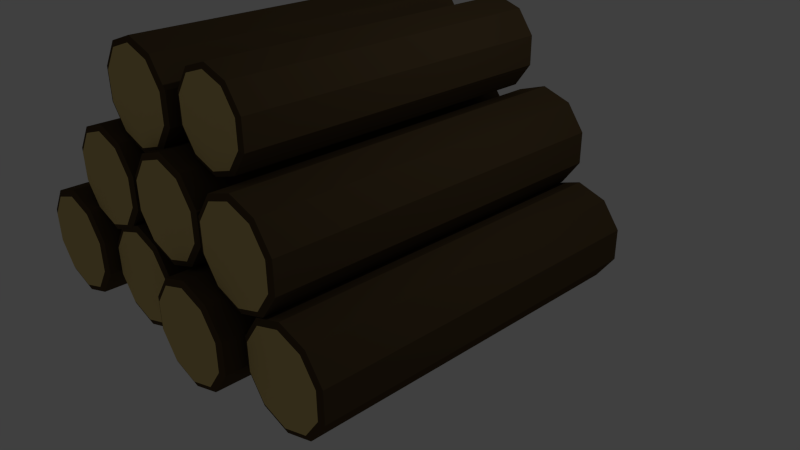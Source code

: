 # Source: PileOfLogs.blend  (saved by Blender 2.72.0; exported with 4.5.12 LTS)
import bpy
from mathutils import Matrix  # noqa: F401  (used for matrix-valued properties, if any)

bpy.ops.wm.read_factory_settings(use_empty=True)
scene = bpy.context.scene
scene.name = 'Scene'

# ---- collections
col_collection_1 = bpy.data.collections.new('Collection 1'); scene.collection.children.link(col_collection_1)

# ---- materials (node trees are filled in below, after node groups)
mat_material_001 = bpy.data.materials.new('Material.001')
mat_material_001.alpha_threshold = 0.0
mat_material_001.use_transparent_shadow = False
mat_material_001.diffuse_color = (0.08438, 0.05604, 0.02672, 1.0)
mat_material_001.roughness = 0.5
mat_material_002 = bpy.data.materials.new('Material.002')
mat_material_002.alpha_threshold = 0.0
mat_material_002.use_transparent_shadow = False
mat_material_002.diffuse_color = (0.6584, 0.4969, 0.1912, 1.0)
mat_material_002.roughness = 0.5

# ---- material node trees

# ---- world
world_world = bpy.data.worlds.new('World'); scene.world = world_world
world_world.color = (0.05088, 0.05088, 0.05088)
world_world.use_sun_shadow = False
world_world.sun_shadow_jitter_overblur = 0.0
world_world.cycles.sampling_method = 'MANUAL'
world_world.cycles.sample_map_resolution = 256

# ---- cameras
cam_camera = bpy.data.cameras.new('Camera')
cam_camera.clip_end = 100.0
cam_camera.lens = 35.0
cam_camera.sensor_width = 32.0
cam_camera.sensor_height = 18.0
cam_camera.ortho_scale = 7.314
cam_camera.dof.focus_distance = 0.0
cam_camera.dof.aperture_fstop = 128.0

# ---- lights
light_lamp = bpy.data.lights.new('Lamp', 'POINT')
light_lamp.transmission_factor = 0.0
light_lamp.cutoff_distance = 30.0
light_lamp.energy = 100.0
light_lamp.shadow_buffer_clip_start = 1.001
light_lamp.shadow_soft_size = 0.1
light_lamp.shadow_maximum_resolution = 0.006
light_lamp.use_absolute_resolution = True
light_lamp.cycles.use_multiple_importance_sampling = False

# ---- meshes
me_cylinder_008 = bpy.data.meshes.new('Cylinder.008')
me_cylinder_008.from_pydata([(0.0, 1.0, -1.0), (0.0, 1.0, 1.0), (0.5878, 0.809, -1.0), (0.5878, 0.809, 1.0), (0.9511, 0.309, -1.0), (0.9511, 0.309, 1.0), (0.9511, -0.309, -1.0), (0.9511, -0.309, 1.0), (0.5878, -0.809, -1.0), (0.5878, -0.809, 1.0), (-8.742e-08, -1.0, -1.0), (-8.742e-08, -1.0, 1.0), (-0.5878, -0.809, -1.0), (-0.5878, -0.809, 1.0), (-0.9511, -0.309, -1.0), (-0.9511, -0.309, 1.0), (-0.9511, 0.309, -1.0), (-0.9511, 0.309, 1.0), (-0.5878, 0.809, -1.0), (-0.5878, 0.809, 1.0), (1.01e-08, 0.8863, -1.012), (0.5207, 0.7171, -1.012), (0.8426, 0.2741, -1.012), (0.8426, -0.2734, -1.012), (0.5207, -0.7164, -1.012), (-5.457e-08, -0.8856, -1.012), (-0.5207, -0.7164, -1.012), (-0.8426, -0.2734, -1.012), (-0.8426, 0.2741, -1.012), (-0.5207, 0.7171, -1.012), (1.534e-08, 0.9211, 1.01), (0.5415, 0.7452, 1.01), (0.8761, 0.2846, 1.01), (0.8761, -0.2848, 1.01), (0.5415, -0.7454, 1.01), (-5.558e-08, -0.9213, 1.01), (-0.5415, -0.7454, 1.01), (-0.8761, -0.2848, 1.01), (-0.8761, 0.2846, 1.01), (-0.5415, 0.7452, 1.01)], [], [(0, 1, 3, 2), (2, 3, 5, 4), (4, 5, 7, 6), (6, 7, 9, 8), (8, 9, 11, 10), (10, 11, 13, 12), (12, 13, 15, 14), (14, 15, 17, 16), (1, 19, 39, 30), (18, 19, 1, 0), (16, 17, 19, 18), (18, 0, 20, 29), (20, 21, 22, 23, 24, 25, 26, 27, 28, 29), (16, 18, 29, 28), (14, 16, 28, 27), (12, 14, 27, 26), (10, 12, 26, 25), (8, 10, 25, 24), (6, 8, 24, 23), (4, 6, 23, 22), (2, 4, 22, 21), (0, 2, 21, 20), (31, 30, 39, 38, 37, 36, 35, 34, 33, 32), (19, 17, 38, 39), (17, 15, 37, 38), (15, 13, 36, 37), (13, 11, 35, 36), (11, 9, 34, 35), (9, 7, 33, 34), (7, 5, 32, 33), (5, 3, 31, 32), (3, 1, 30, 31)])
me_cylinder_008.polygons.foreach_set('material_index', [0, 0, 0, 0, 0, 0, 0, 0, 0, 0, 0, 0, 1, 0, 0, 0, 0, 0, 0, 0, 0, 0, 1, 0, 0, 0, 0, 0, 0, 0, 0, 0])
me_cylinder_008.materials.append(mat_material_001)
me_cylinder_008.materials.append(mat_material_002)
me_cylinder_008.use_remesh_preserve_volume = False
me_cylinder_008.use_remesh_preserve_attributes = False
me_cylinder_008.use_mirror_vertex_groups = False
me_cylinder_008.update()
me_cylinder_007 = bpy.data.meshes.new('Cylinder.007')
me_cylinder_007.from_pydata([(0.0, 1.0, -1.0), (0.0, 1.0, 1.0), (0.5878, 0.809, -1.0), (0.5878, 0.809, 1.0), (0.9511, 0.309, -1.0), (0.9511, 0.309, 1.0), (0.9511, -0.309, -1.0), (0.9511, -0.309, 1.0), (0.5878, -0.809, -1.0), (0.5878, -0.809, 1.0), (-8.742e-08, -1.0, -1.0), (-8.742e-08, -1.0, 1.0), (-0.5878, -0.809, -1.0), (-0.5878, -0.809, 1.0), (-0.9511, -0.309, -1.0), (-0.9511, -0.309, 1.0), (-0.9511, 0.309, -1.0), (-0.9511, 0.309, 1.0), (-0.5878, 0.809, -1.0), (-0.5878, 0.809, 1.0), (1.01e-08, 0.8863, -1.012), (0.5207, 0.7171, -1.012), (0.8426, 0.2741, -1.012), (0.8426, -0.2734, -1.012), (0.5207, -0.7164, -1.012), (-5.457e-08, -0.8856, -1.012), (-0.5207, -0.7164, -1.012), (-0.8426, -0.2734, -1.012), (-0.8426, 0.2741, -1.012), (-0.5207, 0.7171, -1.012), (1.534e-08, 0.9211, 1.01), (0.5415, 0.7452, 1.01), (0.8761, 0.2846, 1.01), (0.8761, -0.2848, 1.01), (0.5415, -0.7454, 1.01), (-5.558e-08, -0.9213, 1.01), (-0.5415, -0.7454, 1.01), (-0.8761, -0.2848, 1.01), (-0.8761, 0.2846, 1.01), (-0.5415, 0.7452, 1.01)], [], [(0, 1, 3, 2), (2, 3, 5, 4), (4, 5, 7, 6), (6, 7, 9, 8), (8, 9, 11, 10), (10, 11, 13, 12), (12, 13, 15, 14), (14, 15, 17, 16), (1, 19, 39, 30), (18, 19, 1, 0), (16, 17, 19, 18), (18, 0, 20, 29), (20, 21, 22, 23, 24, 25, 26, 27, 28, 29), (16, 18, 29, 28), (14, 16, 28, 27), (12, 14, 27, 26), (10, 12, 26, 25), (8, 10, 25, 24), (6, 8, 24, 23), (4, 6, 23, 22), (2, 4, 22, 21), (0, 2, 21, 20), (31, 30, 39, 38, 37, 36, 35, 34, 33, 32), (19, 17, 38, 39), (17, 15, 37, 38), (15, 13, 36, 37), (13, 11, 35, 36), (11, 9, 34, 35), (9, 7, 33, 34), (7, 5, 32, 33), (5, 3, 31, 32), (3, 1, 30, 31)])
me_cylinder_007.polygons.foreach_set('material_index', [0, 0, 0, 0, 0, 0, 0, 0, 0, 0, 0, 0, 1, 0, 0, 0, 0, 0, 0, 0, 0, 0, 1, 0, 0, 0, 0, 0, 0, 0, 0, 0])
me_cylinder_007.materials.append(mat_material_001)
me_cylinder_007.materials.append(mat_material_002)
me_cylinder_007.use_remesh_preserve_volume = False
me_cylinder_007.use_remesh_preserve_attributes = False
me_cylinder_007.use_mirror_vertex_groups = False
me_cylinder_007.update()
me_cylinder_006 = bpy.data.meshes.new('Cylinder.006')
me_cylinder_006.from_pydata([(0.0, 1.0, -1.0), (0.0, 1.0, 1.0), (0.5878, 0.809, -1.0), (0.5878, 0.809, 1.0), (0.9511, 0.309, -1.0), (0.9511, 0.309, 1.0), (0.9511, -0.309, -1.0), (0.9511, -0.309, 1.0), (0.5878, -0.809, -1.0), (0.5878, -0.809, 1.0), (-8.742e-08, -1.0, -1.0), (-8.742e-08, -1.0, 1.0), (-0.5878, -0.809, -1.0), (-0.5878, -0.809, 1.0), (-0.9511, -0.309, -1.0), (-0.9511, -0.309, 1.0), (-0.9511, 0.309, -1.0), (-0.9511, 0.309, 1.0), (-0.5878, 0.809, -1.0), (-0.5878, 0.809, 1.0), (1.01e-08, 0.8863, -1.012), (0.5207, 0.7171, -1.012), (0.8426, 0.2741, -1.012), (0.8426, -0.2734, -1.012), (0.5207, -0.7164, -1.012), (-5.457e-08, -0.8856, -1.012), (-0.5207, -0.7164, -1.012), (-0.8426, -0.2734, -1.012), (-0.8426, 0.2741, -1.012), (-0.5207, 0.7171, -1.012), (1.534e-08, 0.9211, 1.01), (0.5415, 0.7452, 1.01), (0.8761, 0.2846, 1.01), (0.8761, -0.2848, 1.01), (0.5415, -0.7454, 1.01), (-5.558e-08, -0.9213, 1.01), (-0.5415, -0.7454, 1.01), (-0.8761, -0.2848, 1.01), (-0.8761, 0.2846, 1.01), (-0.5415, 0.7452, 1.01)], [], [(0, 1, 3, 2), (2, 3, 5, 4), (4, 5, 7, 6), (6, 7, 9, 8), (8, 9, 11, 10), (10, 11, 13, 12), (12, 13, 15, 14), (14, 15, 17, 16), (1, 19, 39, 30), (18, 19, 1, 0), (16, 17, 19, 18), (18, 0, 20, 29), (20, 21, 22, 23, 24, 25, 26, 27, 28, 29), (16, 18, 29, 28), (14, 16, 28, 27), (12, 14, 27, 26), (10, 12, 26, 25), (8, 10, 25, 24), (6, 8, 24, 23), (4, 6, 23, 22), (2, 4, 22, 21), (0, 2, 21, 20), (31, 30, 39, 38, 37, 36, 35, 34, 33, 32), (19, 17, 38, 39), (17, 15, 37, 38), (15, 13, 36, 37), (13, 11, 35, 36), (11, 9, 34, 35), (9, 7, 33, 34), (7, 5, 32, 33), (5, 3, 31, 32), (3, 1, 30, 31)])
me_cylinder_006.polygons.foreach_set('material_index', [0, 0, 0, 0, 0, 0, 0, 0, 0, 0, 0, 0, 1, 0, 0, 0, 0, 0, 0, 0, 0, 0, 1, 0, 0, 0, 0, 0, 0, 0, 0, 0])
me_cylinder_006.materials.append(mat_material_001)
me_cylinder_006.materials.append(mat_material_002)
me_cylinder_006.use_remesh_preserve_volume = False
me_cylinder_006.use_remesh_preserve_attributes = False
me_cylinder_006.use_mirror_vertex_groups = False
me_cylinder_006.update()
me_cylinder_005 = bpy.data.meshes.new('Cylinder.005')
me_cylinder_005.from_pydata([(0.0, 1.0, -1.0), (0.0, 1.0, 1.0), (0.5878, 0.809, -1.0), (0.5878, 0.809, 1.0), (0.9511, 0.309, -1.0), (0.9511, 0.309, 1.0), (0.9511, -0.309, -1.0), (0.9511, -0.309, 1.0), (0.5878, -0.809, -1.0), (0.5878, -0.809, 1.0), (-8.742e-08, -1.0, -1.0), (-8.742e-08, -1.0, 1.0), (-0.5878, -0.809, -1.0), (-0.5878, -0.809, 1.0), (-0.9511, -0.309, -1.0), (-0.9511, -0.309, 1.0), (-0.9511, 0.309, -1.0), (-0.9511, 0.309, 1.0), (-0.5878, 0.809, -1.0), (-0.5878, 0.809, 1.0), (1.01e-08, 0.8863, -1.012), (0.5207, 0.7171, -1.012), (0.8426, 0.2741, -1.012), (0.8426, -0.2734, -1.012), (0.5207, -0.7164, -1.012), (-5.457e-08, -0.8856, -1.012), (-0.5207, -0.7164, -1.012), (-0.8426, -0.2734, -1.012), (-0.8426, 0.2741, -1.012), (-0.5207, 0.7171, -1.012), (1.534e-08, 0.9211, 1.01), (0.5415, 0.7452, 1.01), (0.8761, 0.2846, 1.01), (0.8761, -0.2848, 1.01), (0.5415, -0.7454, 1.01), (-5.558e-08, -0.9213, 1.01), (-0.5415, -0.7454, 1.01), (-0.8761, -0.2848, 1.01), (-0.8761, 0.2846, 1.01), (-0.5415, 0.7452, 1.01)], [], [(0, 1, 3, 2), (2, 3, 5, 4), (4, 5, 7, 6), (6, 7, 9, 8), (8, 9, 11, 10), (10, 11, 13, 12), (12, 13, 15, 14), (14, 15, 17, 16), (1, 19, 39, 30), (18, 19, 1, 0), (16, 17, 19, 18), (18, 0, 20, 29), (20, 21, 22, 23, 24, 25, 26, 27, 28, 29), (16, 18, 29, 28), (14, 16, 28, 27), (12, 14, 27, 26), (10, 12, 26, 25), (8, 10, 25, 24), (6, 8, 24, 23), (4, 6, 23, 22), (2, 4, 22, 21), (0, 2, 21, 20), (31, 30, 39, 38, 37, 36, 35, 34, 33, 32), (19, 17, 38, 39), (17, 15, 37, 38), (15, 13, 36, 37), (13, 11, 35, 36), (11, 9, 34, 35), (9, 7, 33, 34), (7, 5, 32, 33), (5, 3, 31, 32), (3, 1, 30, 31)])
me_cylinder_005.polygons.foreach_set('material_index', [0, 0, 0, 0, 0, 0, 0, 0, 0, 0, 0, 0, 1, 0, 0, 0, 0, 0, 0, 0, 0, 0, 1, 0, 0, 0, 0, 0, 0, 0, 0, 0])
me_cylinder_005.materials.append(mat_material_001)
me_cylinder_005.materials.append(mat_material_002)
me_cylinder_005.use_remesh_preserve_volume = False
me_cylinder_005.use_remesh_preserve_attributes = False
me_cylinder_005.use_mirror_vertex_groups = False
me_cylinder_005.update()
me_cylinder_004 = bpy.data.meshes.new('Cylinder.004')
me_cylinder_004.from_pydata([(0.0, 1.0, -1.0), (0.0, 1.0, 1.0), (0.5878, 0.809, -1.0), (0.5878, 0.809, 1.0), (0.9511, 0.309, -1.0), (0.9511, 0.309, 1.0), (0.9511, -0.309, -1.0), (0.9511, -0.309, 1.0), (0.5878, -0.809, -1.0), (0.5878, -0.809, 1.0), (-8.742e-08, -1.0, -1.0), (-8.742e-08, -1.0, 1.0), (-0.5878, -0.809, -1.0), (-0.5878, -0.809, 1.0), (-0.9511, -0.309, -1.0), (-0.9511, -0.309, 1.0), (-0.9511, 0.309, -1.0), (-0.9511, 0.309, 1.0), (-0.5878, 0.809, -1.0), (-0.5878, 0.809, 1.0), (1.01e-08, 0.8863, -1.012), (0.5207, 0.7171, -1.012), (0.8426, 0.2741, -1.012), (0.8426, -0.2734, -1.012), (0.5207, -0.7164, -1.012), (-5.457e-08, -0.8856, -1.012), (-0.5207, -0.7164, -1.012), (-0.8426, -0.2734, -1.012), (-0.8426, 0.2741, -1.012), (-0.5207, 0.7171, -1.012), (1.534e-08, 0.9211, 1.01), (0.5415, 0.7452, 1.01), (0.8761, 0.2846, 1.01), (0.8761, -0.2848, 1.01), (0.5415, -0.7454, 1.01), (-5.558e-08, -0.9213, 1.01), (-0.5415, -0.7454, 1.01), (-0.8761, -0.2848, 1.01), (-0.8761, 0.2846, 1.01), (-0.5415, 0.7452, 1.01)], [], [(0, 1, 3, 2), (2, 3, 5, 4), (4, 5, 7, 6), (6, 7, 9, 8), (8, 9, 11, 10), (10, 11, 13, 12), (12, 13, 15, 14), (14, 15, 17, 16), (1, 19, 39, 30), (18, 19, 1, 0), (16, 17, 19, 18), (18, 0, 20, 29), (20, 21, 22, 23, 24, 25, 26, 27, 28, 29), (16, 18, 29, 28), (14, 16, 28, 27), (12, 14, 27, 26), (10, 12, 26, 25), (8, 10, 25, 24), (6, 8, 24, 23), (4, 6, 23, 22), (2, 4, 22, 21), (0, 2, 21, 20), (31, 30, 39, 38, 37, 36, 35, 34, 33, 32), (19, 17, 38, 39), (17, 15, 37, 38), (15, 13, 36, 37), (13, 11, 35, 36), (11, 9, 34, 35), (9, 7, 33, 34), (7, 5, 32, 33), (5, 3, 31, 32), (3, 1, 30, 31)])
me_cylinder_004.polygons.foreach_set('material_index', [0, 0, 0, 0, 0, 0, 0, 0, 0, 0, 0, 0, 1, 0, 0, 0, 0, 0, 0, 0, 0, 0, 1, 0, 0, 0, 0, 0, 0, 0, 0, 0])
me_cylinder_004.materials.append(mat_material_001)
me_cylinder_004.materials.append(mat_material_002)
me_cylinder_004.use_remesh_preserve_volume = False
me_cylinder_004.use_remesh_preserve_attributes = False
me_cylinder_004.use_mirror_vertex_groups = False
me_cylinder_004.update()
me_cylinder_003 = bpy.data.meshes.new('Cylinder.003')
me_cylinder_003.from_pydata([(0.0, 1.0, -1.0), (0.0, 1.0, 1.0), (0.5878, 0.809, -1.0), (0.5878, 0.809, 1.0), (0.9511, 0.309, -1.0), (0.9511, 0.309, 1.0), (0.9511, -0.309, -1.0), (0.9511, -0.309, 1.0), (0.5878, -0.809, -1.0), (0.5878, -0.809, 1.0), (-8.742e-08, -1.0, -1.0), (-8.742e-08, -1.0, 1.0), (-0.5878, -0.809, -1.0), (-0.5878, -0.809, 1.0), (-0.9511, -0.309, -1.0), (-0.9511, -0.309, 1.0), (-0.9511, 0.309, -1.0), (-0.9511, 0.309, 1.0), (-0.5878, 0.809, -1.0), (-0.5878, 0.809, 1.0), (1.01e-08, 0.8863, -1.012), (0.5207, 0.7171, -1.012), (0.8426, 0.2741, -1.012), (0.8426, -0.2734, -1.012), (0.5207, -0.7164, -1.012), (-5.457e-08, -0.8856, -1.012), (-0.5207, -0.7164, -1.012), (-0.8426, -0.2734, -1.012), (-0.8426, 0.2741, -1.012), (-0.5207, 0.7171, -1.012), (1.534e-08, 0.9211, 1.01), (0.5415, 0.7452, 1.01), (0.8761, 0.2846, 1.01), (0.8761, -0.2848, 1.01), (0.5415, -0.7454, 1.01), (-5.558e-08, -0.9213, 1.01), (-0.5415, -0.7454, 1.01), (-0.8761, -0.2848, 1.01), (-0.8761, 0.2846, 1.01), (-0.5415, 0.7452, 1.01)], [], [(0, 1, 3, 2), (2, 3, 5, 4), (4, 5, 7, 6), (6, 7, 9, 8), (8, 9, 11, 10), (10, 11, 13, 12), (12, 13, 15, 14), (14, 15, 17, 16), (1, 19, 39, 30), (18, 19, 1, 0), (16, 17, 19, 18), (18, 0, 20, 29), (20, 21, 22, 23, 24, 25, 26, 27, 28, 29), (16, 18, 29, 28), (14, 16, 28, 27), (12, 14, 27, 26), (10, 12, 26, 25), (8, 10, 25, 24), (6, 8, 24, 23), (4, 6, 23, 22), (2, 4, 22, 21), (0, 2, 21, 20), (31, 30, 39, 38, 37, 36, 35, 34, 33, 32), (19, 17, 38, 39), (17, 15, 37, 38), (15, 13, 36, 37), (13, 11, 35, 36), (11, 9, 34, 35), (9, 7, 33, 34), (7, 5, 32, 33), (5, 3, 31, 32), (3, 1, 30, 31)])
me_cylinder_003.polygons.foreach_set('material_index', [0, 0, 0, 0, 0, 0, 0, 0, 0, 0, 0, 0, 1, 0, 0, 0, 0, 0, 0, 0, 0, 0, 1, 0, 0, 0, 0, 0, 0, 0, 0, 0])
me_cylinder_003.materials.append(mat_material_001)
me_cylinder_003.materials.append(mat_material_002)
me_cylinder_003.use_remesh_preserve_volume = False
me_cylinder_003.use_remesh_preserve_attributes = False
me_cylinder_003.use_mirror_vertex_groups = False
me_cylinder_003.update()
me_cylinder_002 = bpy.data.meshes.new('Cylinder.002')
me_cylinder_002.from_pydata([(0.0, 1.0, -1.0), (0.0, 1.0, 1.0), (0.5878, 0.809, -1.0), (0.5878, 0.809, 1.0), (0.9511, 0.309, -1.0), (0.9511, 0.309, 1.0), (0.9511, -0.309, -1.0), (0.9511, -0.309, 1.0), (0.5878, -0.809, -1.0), (0.5878, -0.809, 1.0), (-8.742e-08, -1.0, -1.0), (-8.742e-08, -1.0, 1.0), (-0.5878, -0.809, -1.0), (-0.5878, -0.809, 1.0), (-0.9511, -0.309, -1.0), (-0.9511, -0.309, 1.0), (-0.9511, 0.309, -1.0), (-0.9511, 0.309, 1.0), (-0.5878, 0.809, -1.0), (-0.5878, 0.809, 1.0), (1.01e-08, 0.8863, -1.012), (0.5207, 0.7171, -1.012), (0.8426, 0.2741, -1.012), (0.8426, -0.2734, -1.012), (0.5207, -0.7164, -1.012), (-5.457e-08, -0.8856, -1.012), (-0.5207, -0.7164, -1.012), (-0.8426, -0.2734, -1.012), (-0.8426, 0.2741, -1.012), (-0.5207, 0.7171, -1.012), (1.534e-08, 0.9211, 1.01), (0.5415, 0.7452, 1.01), (0.8761, 0.2846, 1.01), (0.8761, -0.2848, 1.01), (0.5415, -0.7454, 1.01), (-5.558e-08, -0.9213, 1.01), (-0.5415, -0.7454, 1.01), (-0.8761, -0.2848, 1.01), (-0.8761, 0.2846, 1.01), (-0.5415, 0.7452, 1.01)], [], [(0, 1, 3, 2), (2, 3, 5, 4), (4, 5, 7, 6), (6, 7, 9, 8), (8, 9, 11, 10), (10, 11, 13, 12), (12, 13, 15, 14), (14, 15, 17, 16), (1, 19, 39, 30), (18, 19, 1, 0), (16, 17, 19, 18), (18, 0, 20, 29), (20, 21, 22, 23, 24, 25, 26, 27, 28, 29), (16, 18, 29, 28), (14, 16, 28, 27), (12, 14, 27, 26), (10, 12, 26, 25), (8, 10, 25, 24), (6, 8, 24, 23), (4, 6, 23, 22), (2, 4, 22, 21), (0, 2, 21, 20), (31, 30, 39, 38, 37, 36, 35, 34, 33, 32), (19, 17, 38, 39), (17, 15, 37, 38), (15, 13, 36, 37), (13, 11, 35, 36), (11, 9, 34, 35), (9, 7, 33, 34), (7, 5, 32, 33), (5, 3, 31, 32), (3, 1, 30, 31)])
me_cylinder_002.polygons.foreach_set('material_index', [0, 0, 0, 0, 0, 0, 0, 0, 0, 0, 0, 0, 1, 0, 0, 0, 0, 0, 0, 0, 0, 0, 1, 0, 0, 0, 0, 0, 0, 0, 0, 0])
me_cylinder_002.materials.append(mat_material_001)
me_cylinder_002.materials.append(mat_material_002)
me_cylinder_002.use_remesh_preserve_volume = False
me_cylinder_002.use_remesh_preserve_attributes = False
me_cylinder_002.use_mirror_vertex_groups = False
me_cylinder_002.update()
me_cylinder_001 = bpy.data.meshes.new('Cylinder.001')
me_cylinder_001.from_pydata([(0.0, 1.0, -1.0), (0.0, 1.0, 1.0), (0.5878, 0.809, -1.0), (0.5878, 0.809, 1.0), (0.9511, 0.309, -1.0), (0.9511, 0.309, 1.0), (0.9511, -0.309, -1.0), (0.9511, -0.309, 1.0), (0.5878, -0.809, -1.0), (0.5878, -0.809, 1.0), (-8.742e-08, -1.0, -1.0), (-8.742e-08, -1.0, 1.0), (-0.5878, -0.809, -1.0), (-0.5878, -0.809, 1.0), (-0.9511, -0.309, -1.0), (-0.9511, -0.309, 1.0), (-0.9511, 0.309, -1.0), (-0.9511, 0.309, 1.0), (-0.5878, 0.809, -1.0), (-0.5878, 0.809, 1.0), (1.01e-08, 0.8863, -1.012), (0.5207, 0.7171, -1.012), (0.8426, 0.2741, -1.012), (0.8426, -0.2734, -1.012), (0.5207, -0.7164, -1.012), (-5.457e-08, -0.8856, -1.012), (-0.5207, -0.7164, -1.012), (-0.8426, -0.2734, -1.012), (-0.8426, 0.2741, -1.012), (-0.5207, 0.7171, -1.012), (1.534e-08, 0.9211, 1.01), (0.5415, 0.7452, 1.01), (0.8761, 0.2846, 1.01), (0.8761, -0.2848, 1.01), (0.5415, -0.7454, 1.01), (-5.558e-08, -0.9213, 1.01), (-0.5415, -0.7454, 1.01), (-0.8761, -0.2848, 1.01), (-0.8761, 0.2846, 1.01), (-0.5415, 0.7452, 1.01)], [], [(0, 1, 3, 2), (2, 3, 5, 4), (4, 5, 7, 6), (6, 7, 9, 8), (8, 9, 11, 10), (10, 11, 13, 12), (12, 13, 15, 14), (14, 15, 17, 16), (1, 19, 39, 30), (18, 19, 1, 0), (16, 17, 19, 18), (18, 0, 20, 29), (20, 21, 22, 23, 24, 25, 26, 27, 28, 29), (16, 18, 29, 28), (14, 16, 28, 27), (12, 14, 27, 26), (10, 12, 26, 25), (8, 10, 25, 24), (6, 8, 24, 23), (4, 6, 23, 22), (2, 4, 22, 21), (0, 2, 21, 20), (31, 30, 39, 38, 37, 36, 35, 34, 33, 32), (19, 17, 38, 39), (17, 15, 37, 38), (15, 13, 36, 37), (13, 11, 35, 36), (11, 9, 34, 35), (9, 7, 33, 34), (7, 5, 32, 33), (5, 3, 31, 32), (3, 1, 30, 31)])
me_cylinder_001.polygons.foreach_set('material_index', [0, 0, 0, 0, 0, 0, 0, 0, 0, 0, 0, 0, 1, 0, 0, 0, 0, 0, 0, 0, 0, 0, 1, 0, 0, 0, 0, 0, 0, 0, 0, 0])
me_cylinder_001.materials.append(mat_material_001)
me_cylinder_001.materials.append(mat_material_002)
me_cylinder_001.use_remesh_preserve_volume = False
me_cylinder_001.use_remesh_preserve_attributes = False
me_cylinder_001.use_mirror_vertex_groups = False
me_cylinder_001.update()
me_cylinder = bpy.data.meshes.new('Cylinder')
me_cylinder.from_pydata([(0.0, 1.0, -1.0), (0.0, 1.0, 1.0), (0.5878, 0.809, -1.0), (0.5878, 0.809, 1.0), (0.9511, 0.309, -1.0), (0.9511, 0.309, 1.0), (0.9511, -0.309, -1.0), (0.9511, -0.309, 1.0), (0.5878, -0.809, -1.0), (0.5878, -0.809, 1.0), (-8.742e-08, -1.0, -1.0), (-8.742e-08, -1.0, 1.0), (-0.5878, -0.809, -1.0), (-0.5878, -0.809, 1.0), (-0.9511, -0.309, -1.0), (-0.9511, -0.309, 1.0), (-0.9511, 0.309, -1.0), (-0.9511, 0.309, 1.0), (-0.5878, 0.809, -1.0), (-0.5878, 0.809, 1.0), (1.01e-08, 0.8863, -1.012), (0.5207, 0.7171, -1.012), (0.8426, 0.2741, -1.012), (0.8426, -0.2734, -1.012), (0.5207, -0.7164, -1.012), (-5.457e-08, -0.8856, -1.012), (-0.5207, -0.7164, -1.012), (-0.8426, -0.2734, -1.012), (-0.8426, 0.2741, -1.012), (-0.5207, 0.7171, -1.012), (1.534e-08, 0.9211, 1.01), (0.5415, 0.7452, 1.01), (0.8761, 0.2846, 1.01), (0.8761, -0.2848, 1.01), (0.5415, -0.7454, 1.01), (-5.558e-08, -0.9213, 1.01), (-0.5415, -0.7454, 1.01), (-0.8761, -0.2848, 1.01), (-0.8761, 0.2846, 1.01), (-0.5415, 0.7452, 1.01)], [], [(0, 1, 3, 2), (2, 3, 5, 4), (4, 5, 7, 6), (6, 7, 9, 8), (8, 9, 11, 10), (10, 11, 13, 12), (12, 13, 15, 14), (14, 15, 17, 16), (1, 19, 39, 30), (18, 19, 1, 0), (16, 17, 19, 18), (18, 0, 20, 29), (20, 21, 22, 23, 24, 25, 26, 27, 28, 29), (16, 18, 29, 28), (14, 16, 28, 27), (12, 14, 27, 26), (10, 12, 26, 25), (8, 10, 25, 24), (6, 8, 24, 23), (4, 6, 23, 22), (2, 4, 22, 21), (0, 2, 21, 20), (31, 30, 39, 38, 37, 36, 35, 34, 33, 32), (19, 17, 38, 39), (17, 15, 37, 38), (15, 13, 36, 37), (13, 11, 35, 36), (11, 9, 34, 35), (9, 7, 33, 34), (7, 5, 32, 33), (5, 3, 31, 32), (3, 1, 30, 31)])
me_cylinder.polygons.foreach_set('material_index', [0, 0, 0, 0, 0, 0, 0, 0, 0, 0, 0, 0, 1, 0, 0, 0, 0, 0, 0, 0, 0, 0, 1, 0, 0, 0, 0, 0, 0, 0, 0, 0])
me_cylinder.materials.append(mat_material_001)
me_cylinder.materials.append(mat_material_002)
me_cylinder.use_remesh_preserve_volume = False
me_cylinder.use_remesh_preserve_attributes = False
me_cylinder.use_mirror_vertex_groups = False
me_cylinder.update()

# ---- objects
ob_cylinder_008 = bpy.data.objects.new('Cylinder.008', me_cylinder_008)
ob_cylinder_007 = bpy.data.objects.new('Cylinder.007', me_cylinder_007)
ob_cylinder_006 = bpy.data.objects.new('Cylinder.006', me_cylinder_006)
ob_cylinder_005 = bpy.data.objects.new('Cylinder.005', me_cylinder_005)
ob_cylinder_004 = bpy.data.objects.new('Cylinder.004', me_cylinder_004)
ob_cylinder_003 = bpy.data.objects.new('Cylinder.003', me_cylinder_003)
ob_cylinder_002 = bpy.data.objects.new('Cylinder.002', me_cylinder_002)
ob_cylinder_001 = bpy.data.objects.new('Cylinder.001', me_cylinder_001)
ob_cylinder = bpy.data.objects.new('Cylinder', me_cylinder)
ob_lamp = bpy.data.objects.new('Lamp', light_lamp)
ob_camera = bpy.data.objects.new('Camera', cam_camera)

# ---- transforms, parenting, visibility, modifiers, constraints
ob_cylinder_008.location = (-1.31, -3.13e-07, 2.329)
ob_cylinder_008.rotation_euler = (-14.14, -0.0, 0.0)
ob_cylinder_008.scale = (0.6853, 0.6853, 2.262)
ob_cylinder_008.lineart.crease_threshold = 0.0
ob_cylinder_007.location = (-2.002, -1.589e-07, 1.183)
ob_cylinder_007.rotation_euler = (-14.14, -0.0, 0.0)
ob_cylinder_007.scale = (0.6853, 0.6853, 2.443)
ob_cylinder_007.lineart.crease_threshold = 0.0
ob_cylinder_006.location = (-2.802, -1.223e-08, 0.09099)
ob_cylinder_006.rotation_euler = (-14.14, -0.0, 0.0)
ob_cylinder_006.scale = (0.7297, 0.7297, 2.601)
ob_cylinder_006.lineart.crease_threshold = 0.0
ob_cylinder_005.location = (0.05459, -3.179e-07, 2.366)
ob_cylinder_005.rotation_euler = (-14.14, -0.0, 0.0)
ob_cylinder_005.scale = (0.6138, 0.6138, 2.188)
ob_cylinder_005.lineart.crease_threshold = 0.0
ob_cylinder_004.location = (-1.438, -7.335e-09, 0.05459)
ob_cylinder_004.rotation_euler = (-14.14, -0.0, 0.0)
ob_cylinder_004.scale = (0.6853, 0.6853, 2.443)
ob_cylinder_004.lineart.crease_threshold = 0.0
ob_cylinder_003.location = (-0.6369, -1.638e-07, 1.219)
ob_cylinder_003.rotation_euler = (-14.14, -0.0, 0.0)
ob_cylinder_003.scale = (0.6853, 0.6853, 2.443)
ob_cylinder_003.lineart.crease_threshold = 0.0
ob_cylinder_002.location = (0.6915, -1.565e-07, 1.165)
ob_cylinder_002.rotation_euler = (-14.14, -0.0, 0.0)
ob_cylinder_002.scale = (0.6853, 0.6853, 2.443)
ob_cylinder_002.lineart.crease_threshold = 0.0
ob_cylinder_001.location = (1.365, 0.0, 0.0)
ob_cylinder_001.rotation_euler = (-14.14, -0.0, 0.0)
ob_cylinder_001.scale = (0.6853, 0.6853, 2.443)
ob_cylinder_001.lineart.crease_threshold = 0.0
ob_cylinder.location = (0.0, 0.0, 0.0)
ob_cylinder.rotation_euler = (-14.14, -0.0, 0.0)
ob_cylinder.scale = (0.6853, 0.6853, 2.693)
ob_cylinder.lineart.crease_threshold = 0.0
ob_lamp.location = (4.076, 1.005, 5.904)
ob_lamp.rotation_euler = (0.6503, 0.05522, 1.866)
ob_lamp.lock_rotations_4d = False
ob_lamp.empty_display_type = 'ARROWS'
ob_lamp.color = (0.0, 0.0, 0.0, 0.0)
ob_lamp.lineart.crease_threshold = 0.0
ob_camera.location = (7.481, -6.508, 5.344)
ob_camera.rotation_euler = (1.109, 0.01082, 0.8149)
ob_camera.lock_rotations_4d = False
ob_camera.empty_display_type = 'ARROWS'
ob_camera.color = (0.0, 0.0, 0.0, 0.0)
ob_camera.display_type = 'WIRE'
ob_camera.lineart.crease_threshold = 0.0

# ---- collection membership
col_collection_1.objects.link(ob_cylinder_008)
col_collection_1.objects.link(ob_cylinder_007)
col_collection_1.objects.link(ob_cylinder_006)
col_collection_1.objects.link(ob_cylinder_005)
col_collection_1.objects.link(ob_cylinder_004)
col_collection_1.objects.link(ob_cylinder_003)
col_collection_1.objects.link(ob_cylinder_002)
col_collection_1.objects.link(ob_cylinder_001)
col_collection_1.objects.link(ob_cylinder)
col_collection_1.objects.link(ob_lamp)
col_collection_1.objects.link(ob_camera)

# ---- scene / render settings (as saved in the file)
scene.camera = ob_camera
scene.frame_start = 1; scene.frame_end = 250; scene.frame_set(1)
scene.render.engine = 'BLENDER_EEVEE_NEXT'
scene.render.resolution_percentage = 50
scene.render.dither_intensity = 0.0
scene.cycles.use_denoising = False
scene.cycles.samples = 10
scene.cycles.sampling_pattern = 'TABULATED_SOBOL'
scene.cycles.light_sampling_threshold = 0.0
scene.cycles.use_adaptive_sampling = False
scene.cycles.use_light_tree = False
scene.cycles.blur_glossy = 0.0
scene.cycles.pixel_filter_type = 'GAUSSIAN'
scene.cycles.sample_clamp_indirect = 0.0
scene.view_settings.view_transform = 'Standard'
bpy.context.view_layer.update()
